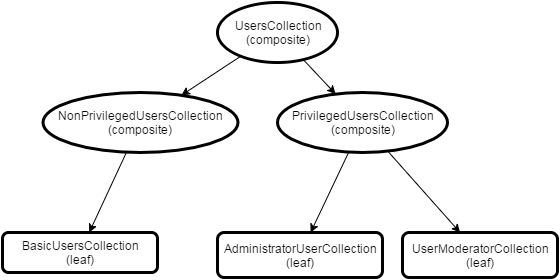

The diagram above was exported from draw.io. Its source (the exported page's mxGraphModel, read from the mxfile embedded in the PNG):
<mxGraphModel dx="1110" dy="516" grid="1" gridSize="10" guides="1" tooltips="1" connect="1" arrows="1" fold="1" page="1" pageScale="1" pageWidth="850" pageHeight="1100" background="#ffffff" math="0" shadow="0">
  <root>
    <mxCell id="0" />
    <mxCell id="1" parent="0" />
    <mxCell id="28a249da5bf58436-3" value="UsersCollection&lt;div&gt;(composite)&lt;/div&gt;" style="ellipse;whiteSpace=wrap;html=1;strokeWidth=3;" vertex="1" parent="1">
      <mxGeometry x="325" y="30" width="120" height="60" as="geometry" />
    </mxCell>
    <mxCell id="28a249da5bf58436-4" value="PrivilegedUsers&lt;span&gt;Collection&lt;/span&gt;&lt;div&gt;&lt;span&gt;(composite)&lt;/span&gt;&lt;/div&gt;" style="ellipse;whiteSpace=wrap;html=1;strokeWidth=3;" vertex="1" parent="1">
      <mxGeometry x="385" y="120" width="170" height="60" as="geometry" />
    </mxCell>
    <mxCell id="28a249da5bf58436-5" value="&lt;span&gt;NonPrivileged&lt;/span&gt;&lt;span&gt;UsersCollection&lt;/span&gt;&lt;div&gt;(composite)&lt;/div&gt;" style="ellipse;whiteSpace=wrap;html=1;strokeWidth=3;" vertex="1" parent="1">
      <mxGeometry x="150" y="120" width="195" height="60" as="geometry" />
    </mxCell>
    <mxCell id="28a249da5bf58436-21" value="" style="endArrow=classic;html=1;strokeWidth=1;" edge="1" parent="1" source="28a249da5bf58436-3" target="28a249da5bf58436-5">
      <mxGeometry width="50" height="50" relative="1" as="geometry">
        <mxPoint x="190" y="120" as="sourcePoint" />
        <mxPoint x="240" y="70" as="targetPoint" />
      </mxGeometry>
    </mxCell>
    <mxCell id="28a249da5bf58436-22" value="" style="endArrow=classic;html=1;strokeWidth=1;" edge="1" parent="1" source="28a249da5bf58436-5" target="28a249da5bf58436-33">
      <mxGeometry width="50" height="50" relative="1" as="geometry">
        <mxPoint x="60" y="150" as="sourcePoint" />
        <mxPoint x="138.54101966249686" y="200.37538820250188" as="targetPoint" />
      </mxGeometry>
    </mxCell>
    <mxCell id="28a249da5bf58436-23" value="" style="endArrow=classic;html=1;strokeWidth=1;" edge="1" parent="1" source="28a249da5bf58436-3" target="28a249da5bf58436-4">
      <mxGeometry width="50" height="50" relative="1" as="geometry">
        <mxPoint x="310" y="180" as="sourcePoint" />
        <mxPoint x="360" y="130" as="targetPoint" />
      </mxGeometry>
    </mxCell>
    <mxCell id="28a249da5bf58436-27" value="" style="endArrow=classic;html=1;strokeWidth=1;" edge="1" parent="1" source="28a249da5bf58436-4" target="28a249da5bf58436-34">
      <mxGeometry width="50" height="50" relative="1" as="geometry">
        <mxPoint x="180" y="480" as="sourcePoint" />
        <mxPoint x="409.8047445535674" y="230.39510178289788" as="targetPoint" />
      </mxGeometry>
    </mxCell>
    <mxCell id="28a249da5bf58436-28" value="" style="endArrow=classic;html=1;strokeWidth=1;" edge="1" parent="1" source="28a249da5bf58436-4" target="28a249da5bf58436-35">
      <mxGeometry width="50" height="50" relative="1" as="geometry">
        <mxPoint x="560" y="440" as="sourcePoint" />
        <mxPoint x="547.3327621196975" y="226.6574437787085" as="targetPoint" />
      </mxGeometry>
    </mxCell>
    <mxCell id="28a249da5bf58436-33" value="&lt;span&gt;BasicUsers&lt;/span&gt;&lt;span&gt;Collection&lt;/span&gt;&lt;div&gt;(leaf)&lt;/div&gt;" style="rounded=1;whiteSpace=wrap;html=1;strokeWidth=3;" vertex="1" parent="1">
      <mxGeometry x="110" y="260" width="155" height="40" as="geometry" />
    </mxCell>
    <mxCell id="28a249da5bf58436-34" value="AdministratorUser&lt;span&gt;Collection&lt;/span&gt;&lt;div&gt;(leaf)&lt;/div&gt;" style="rounded=1;whiteSpace=wrap;html=1;strokeWidth=3;" vertex="1" parent="1">
      <mxGeometry x="325" y="260" width="165" height="45" as="geometry" />
    </mxCell>
    <mxCell id="28a249da5bf58436-35" value="UserModerator&lt;span&gt;Collection&lt;/span&gt;&lt;div&gt;&lt;span&gt;(leaf)&lt;/span&gt;&lt;/div&gt;" style="rounded=1;whiteSpace=wrap;html=1;strokeWidth=3;" vertex="1" parent="1">
      <mxGeometry x="510" y="260" width="155" height="45" as="geometry" />
    </mxCell>
  </root>
</mxGraphModel>